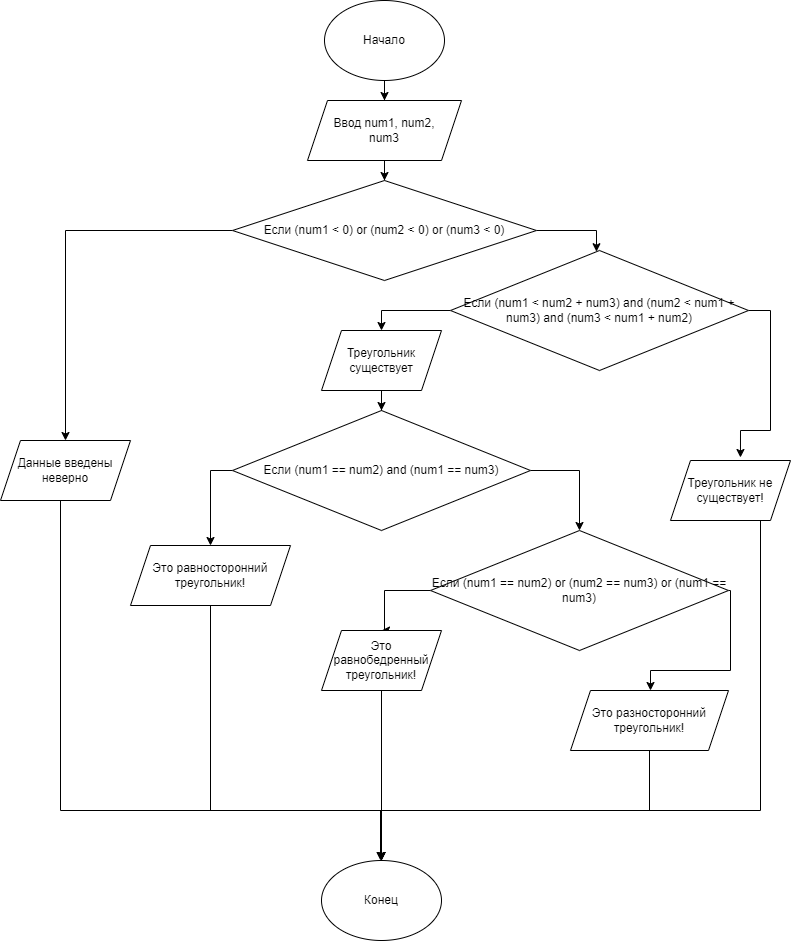

The diagram above was exported from draw.io. Its source (the exported page's mxGraphModel, read from the mxfile embedded in the PNG):
<mxGraphModel dx="1038" dy="551" grid="1" gridSize="10" guides="1" tooltips="1" connect="1" arrows="1" fold="1" page="1" pageScale="1" pageWidth="827" pageHeight="1169" math="0" shadow="0">
  <root>
    <mxCell id="0" />
    <mxCell id="1" parent="0" />
    <mxCell id="Pq1zDz5DZqmMA4t7xNX2-3" style="edgeStyle=orthogonalEdgeStyle;rounded=0;orthogonalLoop=1;jettySize=auto;html=1;entryX=0.5;entryY=0;entryDx=0;entryDy=0;" edge="1" parent="1" source="Pq1zDz5DZqmMA4t7xNX2-1" target="Pq1zDz5DZqmMA4t7xNX2-2">
      <mxGeometry relative="1" as="geometry" />
    </mxCell>
    <mxCell id="Pq1zDz5DZqmMA4t7xNX2-1" value="Начало" style="ellipse;whiteSpace=wrap;html=1;" vertex="1" parent="1">
      <mxGeometry x="354" y="10" width="120" height="80" as="geometry" />
    </mxCell>
    <mxCell id="Pq1zDz5DZqmMA4t7xNX2-5" style="edgeStyle=orthogonalEdgeStyle;rounded=0;orthogonalLoop=1;jettySize=auto;html=1;entryX=0.5;entryY=0;entryDx=0;entryDy=0;" edge="1" parent="1" source="Pq1zDz5DZqmMA4t7xNX2-2" target="Pq1zDz5DZqmMA4t7xNX2-4">
      <mxGeometry relative="1" as="geometry" />
    </mxCell>
    <mxCell id="Pq1zDz5DZqmMA4t7xNX2-2" value="Ввод num1, num2,&lt;br&gt;num3" style="shape=parallelogram;perimeter=parallelogramPerimeter;whiteSpace=wrap;html=1;fixedSize=1;" vertex="1" parent="1">
      <mxGeometry x="337" y="110" width="154" height="60" as="geometry" />
    </mxCell>
    <mxCell id="Pq1zDz5DZqmMA4t7xNX2-7" value="" style="edgeStyle=orthogonalEdgeStyle;rounded=0;orthogonalLoop=1;jettySize=auto;html=1;" edge="1" parent="1" source="Pq1zDz5DZqmMA4t7xNX2-4" target="Pq1zDz5DZqmMA4t7xNX2-6">
      <mxGeometry relative="1" as="geometry" />
    </mxCell>
    <mxCell id="Pq1zDz5DZqmMA4t7xNX2-9" value="" style="edgeStyle=orthogonalEdgeStyle;rounded=0;orthogonalLoop=1;jettySize=auto;html=1;" edge="1" parent="1" source="Pq1zDz5DZqmMA4t7xNX2-4" target="Pq1zDz5DZqmMA4t7xNX2-8">
      <mxGeometry relative="1" as="geometry">
        <Array as="points">
          <mxPoint x="626" y="240" />
        </Array>
      </mxGeometry>
    </mxCell>
    <mxCell id="Pq1zDz5DZqmMA4t7xNX2-4" value="Если&amp;nbsp;(num1 &amp;lt; 0) or (num2 &amp;lt; 0) or (num3 &amp;lt; 0)" style="rhombus;whiteSpace=wrap;html=1;" vertex="1" parent="1">
      <mxGeometry x="262" y="190" width="304" height="100" as="geometry" />
    </mxCell>
    <mxCell id="Pq1zDz5DZqmMA4t7xNX2-30" style="edgeStyle=orthogonalEdgeStyle;rounded=0;orthogonalLoop=1;jettySize=auto;html=1;" edge="1" parent="1" source="Pq1zDz5DZqmMA4t7xNX2-6" target="Pq1zDz5DZqmMA4t7xNX2-29">
      <mxGeometry relative="1" as="geometry">
        <Array as="points">
          <mxPoint x="90" y="820" />
          <mxPoint x="411" y="820" />
        </Array>
      </mxGeometry>
    </mxCell>
    <mxCell id="Pq1zDz5DZqmMA4t7xNX2-6" value="Данные введены неверно" style="shape=parallelogram;perimeter=parallelogramPerimeter;whiteSpace=wrap;html=1;fixedSize=1;" vertex="1" parent="1">
      <mxGeometry x="30" y="450" width="130" height="60" as="geometry" />
    </mxCell>
    <mxCell id="Pq1zDz5DZqmMA4t7xNX2-14" style="edgeStyle=orthogonalEdgeStyle;rounded=0;orthogonalLoop=1;jettySize=auto;html=1;entryX=0.5;entryY=0;entryDx=0;entryDy=0;" edge="1" parent="1" source="Pq1zDz5DZqmMA4t7xNX2-8" target="Pq1zDz5DZqmMA4t7xNX2-13">
      <mxGeometry relative="1" as="geometry" />
    </mxCell>
    <mxCell id="Pq1zDz5DZqmMA4t7xNX2-18" style="edgeStyle=orthogonalEdgeStyle;rounded=0;orthogonalLoop=1;jettySize=auto;html=1;entryX=0.583;entryY=-0.05;entryDx=0;entryDy=0;entryPerimeter=0;" edge="1" parent="1" source="Pq1zDz5DZqmMA4t7xNX2-8" target="Pq1zDz5DZqmMA4t7xNX2-17">
      <mxGeometry relative="1" as="geometry">
        <Array as="points">
          <mxPoint x="800" y="320" />
          <mxPoint x="800" y="440" />
          <mxPoint x="770" y="440" />
        </Array>
      </mxGeometry>
    </mxCell>
    <mxCell id="Pq1zDz5DZqmMA4t7xNX2-8" value="Если&amp;nbsp;(num1 &amp;lt; num2 + num3) and (num2 &amp;lt; num1 + num3) and (num3 &amp;lt; num1 + num2)" style="rhombus;whiteSpace=wrap;html=1;" vertex="1" parent="1">
      <mxGeometry x="480" y="260" width="298" height="120" as="geometry" />
    </mxCell>
    <mxCell id="Pq1zDz5DZqmMA4t7xNX2-21" style="edgeStyle=orthogonalEdgeStyle;rounded=0;orthogonalLoop=1;jettySize=auto;html=1;entryX=0.5;entryY=0;entryDx=0;entryDy=0;" edge="1" parent="1" source="Pq1zDz5DZqmMA4t7xNX2-11" target="Pq1zDz5DZqmMA4t7xNX2-20">
      <mxGeometry relative="1" as="geometry">
        <Array as="points">
          <mxPoint x="240" y="480" />
          <mxPoint x="240" y="550" />
        </Array>
      </mxGeometry>
    </mxCell>
    <mxCell id="Pq1zDz5DZqmMA4t7xNX2-23" value="" style="edgeStyle=orthogonalEdgeStyle;rounded=0;orthogonalLoop=1;jettySize=auto;html=1;" edge="1" parent="1" source="Pq1zDz5DZqmMA4t7xNX2-11" target="Pq1zDz5DZqmMA4t7xNX2-22">
      <mxGeometry relative="1" as="geometry">
        <Array as="points">
          <mxPoint x="609" y="480" />
        </Array>
      </mxGeometry>
    </mxCell>
    <mxCell id="Pq1zDz5DZqmMA4t7xNX2-11" value="Если&amp;nbsp;(num1 == num2) and (num1 == num3)" style="rhombus;whiteSpace=wrap;html=1;" vertex="1" parent="1">
      <mxGeometry x="262" y="420" width="298" height="120" as="geometry" />
    </mxCell>
    <mxCell id="Pq1zDz5DZqmMA4t7xNX2-15" style="edgeStyle=orthogonalEdgeStyle;rounded=0;orthogonalLoop=1;jettySize=auto;html=1;entryX=0.5;entryY=0;entryDx=0;entryDy=0;" edge="1" parent="1" source="Pq1zDz5DZqmMA4t7xNX2-13" target="Pq1zDz5DZqmMA4t7xNX2-11">
      <mxGeometry relative="1" as="geometry" />
    </mxCell>
    <mxCell id="Pq1zDz5DZqmMA4t7xNX2-13" value="Треугольник существует" style="shape=parallelogram;perimeter=parallelogramPerimeter;whiteSpace=wrap;html=1;fixedSize=1;" vertex="1" parent="1">
      <mxGeometry x="351" y="340" width="120" height="60" as="geometry" />
    </mxCell>
    <mxCell id="Pq1zDz5DZqmMA4t7xNX2-34" style="edgeStyle=orthogonalEdgeStyle;rounded=0;orthogonalLoop=1;jettySize=auto;html=1;entryX=0.5;entryY=0;entryDx=0;entryDy=0;" edge="1" parent="1" source="Pq1zDz5DZqmMA4t7xNX2-17" target="Pq1zDz5DZqmMA4t7xNX2-29">
      <mxGeometry relative="1" as="geometry">
        <Array as="points">
          <mxPoint x="790" y="820" />
          <mxPoint x="411" y="820" />
        </Array>
      </mxGeometry>
    </mxCell>
    <mxCell id="Pq1zDz5DZqmMA4t7xNX2-17" value="Треугольник не существует!" style="shape=parallelogram;perimeter=parallelogramPerimeter;whiteSpace=wrap;html=1;fixedSize=1;" vertex="1" parent="1">
      <mxGeometry x="700" y="470" width="120" height="60" as="geometry" />
    </mxCell>
    <mxCell id="Pq1zDz5DZqmMA4t7xNX2-31" style="edgeStyle=orthogonalEdgeStyle;rounded=0;orthogonalLoop=1;jettySize=auto;html=1;entryX=0.5;entryY=0;entryDx=0;entryDy=0;" edge="1" parent="1" source="Pq1zDz5DZqmMA4t7xNX2-20" target="Pq1zDz5DZqmMA4t7xNX2-29">
      <mxGeometry relative="1" as="geometry">
        <Array as="points">
          <mxPoint x="240" y="820" />
          <mxPoint x="411" y="820" />
          <mxPoint x="411" y="870" />
        </Array>
      </mxGeometry>
    </mxCell>
    <mxCell id="Pq1zDz5DZqmMA4t7xNX2-20" value="Это равносторонний треугольник!" style="shape=parallelogram;perimeter=parallelogramPerimeter;whiteSpace=wrap;html=1;fixedSize=1;" vertex="1" parent="1">
      <mxGeometry x="160" y="555" width="160" height="60" as="geometry" />
    </mxCell>
    <mxCell id="Pq1zDz5DZqmMA4t7xNX2-26" style="edgeStyle=orthogonalEdgeStyle;rounded=0;orthogonalLoop=1;jettySize=auto;html=1;entryX=0.5;entryY=0;entryDx=0;entryDy=0;" edge="1" parent="1" source="Pq1zDz5DZqmMA4t7xNX2-22" target="Pq1zDz5DZqmMA4t7xNX2-25">
      <mxGeometry relative="1" as="geometry">
        <Array as="points">
          <mxPoint x="414" y="600" />
        </Array>
      </mxGeometry>
    </mxCell>
    <mxCell id="Pq1zDz5DZqmMA4t7xNX2-28" style="edgeStyle=orthogonalEdgeStyle;rounded=0;orthogonalLoop=1;jettySize=auto;html=1;" edge="1" parent="1" source="Pq1zDz5DZqmMA4t7xNX2-22" target="Pq1zDz5DZqmMA4t7xNX2-27">
      <mxGeometry relative="1" as="geometry">
        <Array as="points">
          <mxPoint x="760" y="600" />
          <mxPoint x="760" y="680" />
          <mxPoint x="680" y="680" />
        </Array>
      </mxGeometry>
    </mxCell>
    <mxCell id="Pq1zDz5DZqmMA4t7xNX2-22" value="Если&amp;nbsp;(num1 == num2) or (num2 == num3) or (num1 == num3)" style="rhombus;whiteSpace=wrap;html=1;" vertex="1" parent="1">
      <mxGeometry x="460" y="540" width="298" height="120" as="geometry" />
    </mxCell>
    <mxCell id="Pq1zDz5DZqmMA4t7xNX2-32" style="edgeStyle=orthogonalEdgeStyle;rounded=0;orthogonalLoop=1;jettySize=auto;html=1;entryX=0.5;entryY=0;entryDx=0;entryDy=0;" edge="1" parent="1" source="Pq1zDz5DZqmMA4t7xNX2-25" target="Pq1zDz5DZqmMA4t7xNX2-29">
      <mxGeometry relative="1" as="geometry">
        <mxPoint x="414" y="800" as="targetPoint" />
      </mxGeometry>
    </mxCell>
    <mxCell id="Pq1zDz5DZqmMA4t7xNX2-25" value="Это равнобедренный треугольник!" style="shape=parallelogram;perimeter=parallelogramPerimeter;whiteSpace=wrap;html=1;fixedSize=1;" vertex="1" parent="1">
      <mxGeometry x="351" y="640" width="120" height="60" as="geometry" />
    </mxCell>
    <mxCell id="Pq1zDz5DZqmMA4t7xNX2-33" style="edgeStyle=orthogonalEdgeStyle;rounded=0;orthogonalLoop=1;jettySize=auto;html=1;" edge="1" parent="1" source="Pq1zDz5DZqmMA4t7xNX2-27">
      <mxGeometry relative="1" as="geometry">
        <mxPoint x="410" y="870" as="targetPoint" />
        <Array as="points">
          <mxPoint x="679" y="820" />
          <mxPoint x="410" y="820" />
        </Array>
      </mxGeometry>
    </mxCell>
    <mxCell id="Pq1zDz5DZqmMA4t7xNX2-27" value="Это разносторонний треугольник!" style="shape=parallelogram;perimeter=parallelogramPerimeter;whiteSpace=wrap;html=1;fixedSize=1;" vertex="1" parent="1">
      <mxGeometry x="600" y="700" width="158" height="60" as="geometry" />
    </mxCell>
    <mxCell id="Pq1zDz5DZqmMA4t7xNX2-29" value="Конец" style="ellipse;whiteSpace=wrap;html=1;" vertex="1" parent="1">
      <mxGeometry x="351" y="870" width="120" height="80" as="geometry" />
    </mxCell>
  </root>
</mxGraphModel>